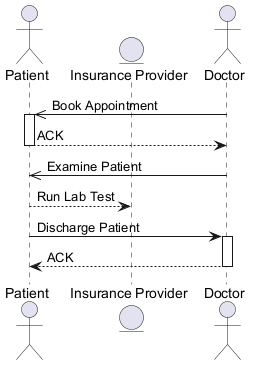

The diagram above was rendered by PlantUML. Its source (embedded in the PNG):
@startuml
skinparam backgroundColor #FFFFFF
skinparam roundCorner 15
actor "Patient" as P
entity "Insurance Provider" as IP
actor "Doctor" as D
D ->> P : Book Appointment
activate P
P --> D : ACK
deactivate P
D ->> P : Examine Patient
P --> IP : Run Lab Test
P -> D : Discharge Patient
activate D
D --> P : ACK
deactivate D
@enduml